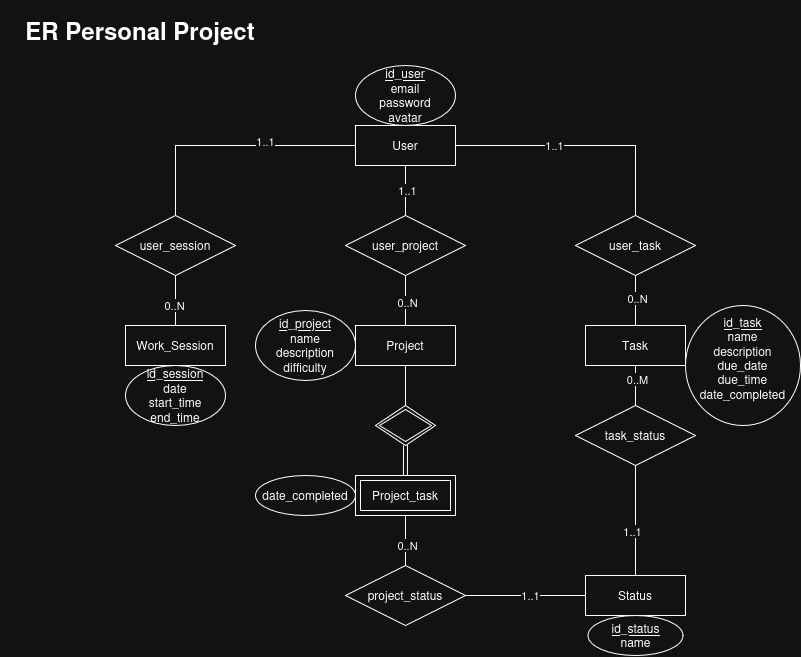

The diagram above was exported from draw.io. Its source (the exported page's mxGraphModel, read from the mxfile embedded in the PNG):
<mxGraphModel dx="672" dy="398" grid="1" gridSize="10" guides="1" tooltips="1" connect="1" arrows="1" fold="1" page="1" pageScale="1" pageWidth="850" pageHeight="1100" math="0" shadow="0">
  <root>
    <mxCell id="0" />
    <mxCell id="1" parent="0" />
    <mxCell id="3MEooySyJm5FSEoYEdTB-4" parent="1" style="whiteSpace=wrap;html=1;align=center;" value="User" vertex="1">
      <mxGeometry height="40" width="100" x="375" y="130" as="geometry" />
    </mxCell>
    <mxCell id="3MEooySyJm5FSEoYEdTB-6" parent="1" style="whiteSpace=wrap;html=1;align=center;" value="Project" vertex="1">
      <mxGeometry height="40" width="100" x="375" y="330" as="geometry" />
    </mxCell>
    <mxCell id="3MEooySyJm5FSEoYEdTB-8" edge="1" parent="1" source="3MEooySyJm5FSEoYEdTB-7" style="edgeStyle=orthogonalEdgeStyle;rounded=0;orthogonalLoop=1;jettySize=auto;html=1;entryX=0.5;entryY=1;entryDx=0;entryDy=0;endArrow=none;endFill=0;" target="3MEooySyJm5FSEoYEdTB-4">
      <mxGeometry relative="1" as="geometry" />
    </mxCell>
    <mxCell id="3MEooySyJm5FSEoYEdTB-12" connectable="0" parent="3MEooySyJm5FSEoYEdTB-8" style="edgeLabel;html=1;align=center;verticalAlign=middle;resizable=0;points=[];fontFamily=Helvetica;fontSize=11;fontColor=default;labelBackgroundColor=default;" value="1..1" vertex="1">
      <mxGeometry relative="1" x="0.0167" y="-2" as="geometry">
        <mxPoint as="offset" />
      </mxGeometry>
    </mxCell>
    <mxCell id="3MEooySyJm5FSEoYEdTB-9" edge="1" parent="1" source="3MEooySyJm5FSEoYEdTB-7" style="edgeStyle=orthogonalEdgeStyle;shape=connector;rounded=0;orthogonalLoop=1;jettySize=auto;html=1;strokeColor=default;align=center;verticalAlign=middle;fontFamily=Helvetica;fontSize=11;fontColor=default;labelBackgroundColor=default;endArrow=none;endFill=0;" target="3MEooySyJm5FSEoYEdTB-6" value="">
      <mxGeometry relative="1" as="geometry" />
    </mxCell>
    <mxCell id="3MEooySyJm5FSEoYEdTB-13" connectable="0" parent="3MEooySyJm5FSEoYEdTB-9" style="edgeLabel;html=1;align=center;verticalAlign=middle;resizable=0;points=[];fontFamily=Helvetica;fontSize=11;fontColor=default;labelBackgroundColor=default;" value="0..N" vertex="1">
      <mxGeometry relative="1" x="0.0633" y="2" as="geometry">
        <mxPoint as="offset" />
      </mxGeometry>
    </mxCell>
    <mxCell id="3MEooySyJm5FSEoYEdTB-7" parent="1" style="shape=rhombus;perimeter=rhombusPerimeter;whiteSpace=wrap;html=1;align=center;" value="user_project" vertex="1">
      <mxGeometry height="60" width="120" x="365" y="220" as="geometry" />
    </mxCell>
    <mxCell id="_Nc0ySOzLSPA1gV8cGny-2" edge="1" parent="1" source="_Nc0ySOzLSPA1gV8cGny-4" style="edgeStyle=orthogonalEdgeStyle;rounded=0;orthogonalLoop=1;jettySize=auto;html=1;endArrow=none;endFill=0;" target="_Nc0ySOzLSPA1gV8cGny-1" value="">
      <mxGeometry relative="1" as="geometry" />
    </mxCell>
    <mxCell id="_Nc0ySOzLSPA1gV8cGny-6" connectable="0" parent="_Nc0ySOzLSPA1gV8cGny-2" style="edgeLabel;html=1;align=center;verticalAlign=middle;resizable=0;points=[];" value="1..1" vertex="1">
      <mxGeometry relative="1" x="0.1967" y="-3" as="geometry">
        <mxPoint as="offset" />
      </mxGeometry>
    </mxCell>
    <mxCell id="7uJVx1IKdZXRo2beA6Ic-1" parent="1" style="whiteSpace=wrap;html=1;align=center;" value="Task" vertex="1">
      <mxGeometry height="40" width="100" x="605" y="330" as="geometry" />
    </mxCell>
    <mxCell id="7uJVx1IKdZXRo2beA6Ic-3" edge="1" parent="1" source="7uJVx1IKdZXRo2beA6Ic-2" style="edgeStyle=orthogonalEdgeStyle;rounded=0;orthogonalLoop=1;jettySize=auto;html=1;entryX=1;entryY=0.5;entryDx=0;entryDy=0;endArrow=none;endFill=0;exitX=0.5;exitY=0;exitDx=0;exitDy=0;" target="3MEooySyJm5FSEoYEdTB-4">
      <mxGeometry relative="1" as="geometry">
        <Array as="points">
          <mxPoint x="655" y="150" />
        </Array>
      </mxGeometry>
    </mxCell>
    <mxCell id="7uJVx1IKdZXRo2beA6Ic-9" connectable="0" parent="7uJVx1IKdZXRo2beA6Ic-3" style="edgeLabel;html=1;align=center;verticalAlign=middle;resizable=0;points=[];" value="1..1" vertex="1">
      <mxGeometry relative="1" x="0.2124" as="geometry">
        <mxPoint as="offset" />
      </mxGeometry>
    </mxCell>
    <mxCell id="7uJVx1IKdZXRo2beA6Ic-7" edge="1" parent="1" source="7uJVx1IKdZXRo2beA6Ic-2" style="edgeStyle=orthogonalEdgeStyle;rounded=0;orthogonalLoop=1;jettySize=auto;html=1;entryX=0.5;entryY=0;entryDx=0;entryDy=0;endArrow=none;endFill=0;" target="7uJVx1IKdZXRo2beA6Ic-1">
      <mxGeometry relative="1" as="geometry" />
    </mxCell>
    <mxCell id="7uJVx1IKdZXRo2beA6Ic-8" connectable="0" parent="7uJVx1IKdZXRo2beA6Ic-7" style="edgeLabel;html=1;align=center;verticalAlign=middle;resizable=0;points=[];" value="0..N" vertex="1">
      <mxGeometry relative="1" x="-0.0995" y="2" as="geometry">
        <mxPoint as="offset" />
      </mxGeometry>
    </mxCell>
    <mxCell id="7uJVx1IKdZXRo2beA6Ic-2" parent="1" style="shape=rhombus;perimeter=rhombusPerimeter;whiteSpace=wrap;html=1;align=center;" value="user_task" vertex="1">
      <mxGeometry height="60" width="120" x="595" y="220" as="geometry" />
    </mxCell>
    <mxCell id="7uJVx1IKdZXRo2beA6Ic-13" edge="1" parent="1" source="7uJVx1IKdZXRo2beA6Ic-10" style="edgeStyle=orthogonalEdgeStyle;rounded=0;orthogonalLoop=1;jettySize=auto;html=1;entryX=0.5;entryY=1;entryDx=0;entryDy=0;endArrow=none;endFill=0;shape=link;" target="7uJVx1IKdZXRo2beA6Ic-11">
      <mxGeometry relative="1" as="geometry" />
    </mxCell>
    <mxCell id="7uJVx1IKdZXRo2beA6Ic-10" parent="1" style="shape=ext;margin=3;double=1;whiteSpace=wrap;html=1;align=center;" value="Project_task" vertex="1">
      <mxGeometry height="40" width="100" x="375" y="480" as="geometry" />
    </mxCell>
    <mxCell id="7uJVx1IKdZXRo2beA6Ic-12" edge="1" parent="1" source="7uJVx1IKdZXRo2beA6Ic-11" style="edgeStyle=orthogonalEdgeStyle;rounded=0;orthogonalLoop=1;jettySize=auto;html=1;entryX=0.5;entryY=1;entryDx=0;entryDy=0;endArrow=none;endFill=0;" target="3MEooySyJm5FSEoYEdTB-6">
      <mxGeometry relative="1" as="geometry" />
    </mxCell>
    <mxCell id="7uJVx1IKdZXRo2beA6Ic-11" parent="1" style="shape=rhombus;double=1;perimeter=rhombusPerimeter;whiteSpace=wrap;html=1;align=center;" value="" vertex="1">
      <mxGeometry height="40" width="60" x="395" y="410" as="geometry" />
    </mxCell>
    <mxCell id="7uJVx1IKdZXRo2beA6Ic-14" parent="1" style="ellipse;whiteSpace=wrap;html=1;align=center;" value="&lt;div&gt;&lt;u&gt;id_user&lt;/u&gt;&lt;/div&gt;&lt;div&gt;email&lt;/div&gt;&lt;div&gt;password&lt;/div&gt;avatar" vertex="1">
      <mxGeometry height="60" width="100" x="375" y="70" as="geometry" />
    </mxCell>
    <mxCell id="7uJVx1IKdZXRo2beA6Ic-15" parent="1" style="ellipse;whiteSpace=wrap;html=1;align=center;" value="&lt;div&gt;&lt;u&gt;id_project&lt;/u&gt;&lt;/div&gt;&lt;div&gt;name&lt;/div&gt;&lt;div&gt;description&lt;/div&gt;&lt;div&gt;difficulty&lt;/div&gt;" vertex="1">
      <mxGeometry height="70" width="100" x="275" y="315" as="geometry" />
    </mxCell>
    <mxCell id="7uJVx1IKdZXRo2beA6Ic-16" parent="1" style="ellipse;whiteSpace=wrap;html=1;align=center;" value="&lt;div&gt;&lt;u&gt;id_task&lt;/u&gt;&lt;/div&gt;&lt;div&gt;name&lt;/div&gt;&lt;div&gt;description&lt;/div&gt;&lt;div&gt;due_date&lt;/div&gt;&lt;div&gt;due_time&lt;/div&gt;&lt;div&gt;date_completed&lt;/div&gt;&lt;div&gt;&lt;br&gt;&lt;/div&gt;" vertex="1">
      <mxGeometry height="120" width="115" x="705" y="310" as="geometry" />
    </mxCell>
    <mxCell id="7uJVx1IKdZXRo2beA6Ic-17" parent="1" style="ellipse;whiteSpace=wrap;html=1;align=center;" value="&lt;div&gt;date_completed&lt;/div&gt;" vertex="1">
      <mxGeometry height="40" width="100" x="275" y="480" as="geometry" />
    </mxCell>
    <mxCell id="7uJVx1IKdZXRo2beA6Ic-19" edge="1" parent="1" source="7uJVx1IKdZXRo2beA6Ic-18" style="edgeStyle=orthogonalEdgeStyle;rounded=0;orthogonalLoop=1;jettySize=auto;html=1;entryX=0;entryY=0.5;entryDx=0;entryDy=0;endArrow=none;endFill=0;" target="3MEooySyJm5FSEoYEdTB-4">
      <mxGeometry relative="1" as="geometry">
        <Array as="points">
          <mxPoint x="195" y="150" />
        </Array>
      </mxGeometry>
    </mxCell>
    <mxCell id="7uJVx1IKdZXRo2beA6Ic-28" connectable="0" parent="7uJVx1IKdZXRo2beA6Ic-19" style="edgeLabel;html=1;align=center;verticalAlign=middle;resizable=0;points=[];" value="1..1" vertex="1">
      <mxGeometry relative="1" x="0.2733" y="4" as="geometry">
        <mxPoint as="offset" />
      </mxGeometry>
    </mxCell>
    <mxCell id="7uJVx1IKdZXRo2beA6Ic-21" edge="1" parent="1" source="7uJVx1IKdZXRo2beA6Ic-18" style="edgeStyle=orthogonalEdgeStyle;rounded=0;orthogonalLoop=1;jettySize=auto;html=1;entryX=0.5;entryY=0;entryDx=0;entryDy=0;endArrow=none;endFill=0;" target="7uJVx1IKdZXRo2beA6Ic-20">
      <mxGeometry relative="1" as="geometry" />
    </mxCell>
    <mxCell id="7uJVx1IKdZXRo2beA6Ic-27" connectable="0" parent="7uJVx1IKdZXRo2beA6Ic-21" style="edgeLabel;html=1;align=center;verticalAlign=middle;resizable=0;points=[];" value="0..N" vertex="1">
      <mxGeometry relative="1" x="0.1919" y="-1" as="geometry">
        <mxPoint as="offset" />
      </mxGeometry>
    </mxCell>
    <mxCell id="7uJVx1IKdZXRo2beA6Ic-18" parent="1" style="shape=rhombus;perimeter=rhombusPerimeter;whiteSpace=wrap;html=1;align=center;" value="user_session" vertex="1">
      <mxGeometry height="60" width="120" x="135" y="220" as="geometry" />
    </mxCell>
    <mxCell id="7uJVx1IKdZXRo2beA6Ic-20" parent="1" style="whiteSpace=wrap;html=1;align=center;" value="Work_Session" vertex="1">
      <mxGeometry height="40" width="100" x="145" y="330" as="geometry" />
    </mxCell>
    <mxCell id="7uJVx1IKdZXRo2beA6Ic-22" parent="1" style="ellipse;whiteSpace=wrap;html=1;align=center;" value="&lt;div&gt;&lt;u&gt;id_session&lt;/u&gt;&lt;/div&gt;&lt;div&gt;date&lt;/div&gt;&lt;div&gt;start_time&lt;/div&gt;&lt;div&gt;end_time&lt;/div&gt;" vertex="1">
      <mxGeometry height="60" width="100" x="145" y="370" as="geometry" />
    </mxCell>
    <mxCell id="7uJVx1IKdZXRo2beA6Ic-29" parent="1" style="text;html=1;whiteSpace=wrap;strokeColor=none;fillColor=none;align=center;verticalAlign=middle;rounded=0;" value="&lt;h1&gt;ER Personal Project&lt;/h1&gt;" vertex="1">
      <mxGeometry height="30" width="280" x="20" y="20" as="geometry" />
    </mxCell>
    <mxCell id="_Nc0ySOzLSPA1gV8cGny-1" parent="1" style="whiteSpace=wrap;html=1;align=center;" value="Status" vertex="1">
      <mxGeometry height="40" width="100" x="605" y="580" as="geometry" />
    </mxCell>
    <mxCell id="_Nc0ySOzLSPA1gV8cGny-3" parent="1" style="ellipse;whiteSpace=wrap;html=1;align=center;" value="&lt;div&gt;&lt;u&gt;id_status&lt;/u&gt;&lt;/div&gt;&lt;div&gt;name&lt;/div&gt;" vertex="1">
      <mxGeometry height="40" width="95" x="607.5" y="620" as="geometry" />
    </mxCell>
    <mxCell id="_Nc0ySOzLSPA1gV8cGny-5" edge="1" parent="1" source="7uJVx1IKdZXRo2beA6Ic-1" style="edgeStyle=orthogonalEdgeStyle;rounded=0;orthogonalLoop=1;jettySize=auto;html=1;endArrow=none;endFill=0;" target="_Nc0ySOzLSPA1gV8cGny-4" value="">
      <mxGeometry relative="1" as="geometry">
        <mxPoint x="655" y="370" as="sourcePoint" />
        <mxPoint x="655" y="520" as="targetPoint" />
      </mxGeometry>
    </mxCell>
    <mxCell id="_Nc0ySOzLSPA1gV8cGny-7" connectable="0" parent="_Nc0ySOzLSPA1gV8cGny-5" style="edgeLabel;html=1;align=center;verticalAlign=middle;resizable=0;points=[];" value="&lt;div&gt;0..M&lt;/div&gt;" vertex="1">
      <mxGeometry relative="1" x="-0.3042" y="2" as="geometry">
        <mxPoint as="offset" />
      </mxGeometry>
    </mxCell>
    <mxCell id="_Nc0ySOzLSPA1gV8cGny-4" parent="1" style="shape=rhombus;perimeter=rhombusPerimeter;whiteSpace=wrap;html=1;align=center;" value="task_status" vertex="1">
      <mxGeometry height="60" width="120" x="595" y="410" as="geometry" />
    </mxCell>
    <mxCell id="nLabCppEd6WMYuyVtJhY-10" edge="1" parent="1" source="nLabCppEd6WMYuyVtJhY-9" style="edgeStyle=orthogonalEdgeStyle;rounded=0;orthogonalLoop=1;jettySize=auto;html=1;endArrow=none;endFill=0;" target="7uJVx1IKdZXRo2beA6Ic-10" value="">
      <mxGeometry relative="1" as="geometry" />
    </mxCell>
    <mxCell id="nLabCppEd6WMYuyVtJhY-13" connectable="0" parent="nLabCppEd6WMYuyVtJhY-10" style="edgeLabel;html=1;align=center;verticalAlign=middle;resizable=0;points=[];fontFamily=Helvetica;fontSize=11;fontColor=default;labelBackgroundColor=default;" value="0..N" vertex="1">
      <mxGeometry relative="1" x="-0.1619" y="-2" as="geometry">
        <mxPoint as="offset" />
      </mxGeometry>
    </mxCell>
    <mxCell id="nLabCppEd6WMYuyVtJhY-12" edge="1" parent="1" source="nLabCppEd6WMYuyVtJhY-9" style="edgeStyle=orthogonalEdgeStyle;shape=connector;rounded=0;orthogonalLoop=1;jettySize=auto;html=1;entryX=0;entryY=0.5;entryDx=0;entryDy=0;strokeColor=default;align=center;verticalAlign=middle;fontFamily=Helvetica;fontSize=11;fontColor=default;labelBackgroundColor=default;endArrow=none;endFill=0;" target="_Nc0ySOzLSPA1gV8cGny-1">
      <mxGeometry relative="1" as="geometry">
        <mxPoint x="425" y="680" as="targetPoint" />
      </mxGeometry>
    </mxCell>
    <mxCell id="nLabCppEd6WMYuyVtJhY-14" connectable="0" parent="nLabCppEd6WMYuyVtJhY-12" style="edgeLabel;html=1;align=center;verticalAlign=middle;resizable=0;points=[];fontFamily=Helvetica;fontSize=11;fontColor=default;labelBackgroundColor=default;" value="1..1" vertex="1">
      <mxGeometry relative="1" x="0.4095" y="2" as="geometry">
        <mxPoint x="-20" y="2" as="offset" />
      </mxGeometry>
    </mxCell>
    <mxCell id="nLabCppEd6WMYuyVtJhY-9" parent="1" style="shape=rhombus;perimeter=rhombusPerimeter;whiteSpace=wrap;html=1;align=center;" value="project_status" vertex="1">
      <mxGeometry height="60" width="120" x="365" y="570" as="geometry" />
    </mxCell>
  </root>
</mxGraphModel>